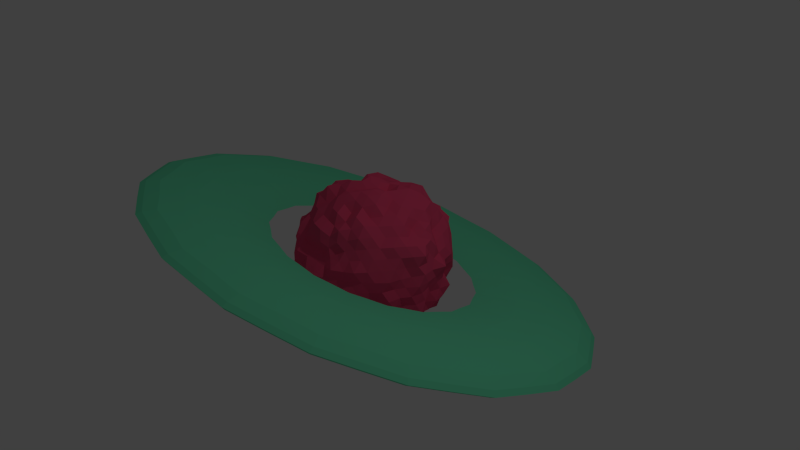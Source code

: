 # Source: planet.blend  (saved by Blender 2.75.0; exported with 4.5.12 LTS)
import bpy
from mathutils import Matrix  # noqa: F401  (used for matrix-valued properties, if any)

bpy.ops.wm.read_factory_settings(use_empty=True)
scene = bpy.context.scene
scene.name = 'Scene'

# ---- collections
col_collection_1 = bpy.data.collections.new('Collection 1'); scene.collection.children.link(col_collection_1)

# ---- materials (node trees are filled in below, after node groups)
mat_material_002 = bpy.data.materials.new('Material.002')
mat_material_002.alpha_threshold = 0.0
mat_material_002.use_transparent_shadow = False
mat_material_002.diffuse_color = (0.1596, 0.8, 0.4527, 1.0)
mat_material_002.roughness = 0.5
mat_material_002.specular_intensity = 0.4915
mat_material_001 = bpy.data.materials.new('Material.001')
mat_material_001.alpha_threshold = 0.0
mat_material_001.use_transparent_shadow = False
mat_material_001.diffuse_color = (0.8, 0.07016, 0.167, 1.0)
mat_material_001.roughness = 0.5

# ---- material node trees

# ---- world
world_world = bpy.data.worlds.new('World'); scene.world = world_world
world_world.color = (0.05088, 0.05088, 0.05088)
world_world.use_sun_shadow = False
world_world.sun_shadow_jitter_overblur = 0.0
world_world.cycles.sampling_method = 'MANUAL'
world_world.cycles.sample_map_resolution = 256

# ---- cameras
cam_camera = bpy.data.cameras.new('Camera')
cam_camera.clip_end = 100.0
cam_camera.lens = 35.0
cam_camera.sensor_width = 32.0
cam_camera.sensor_height = 18.0
cam_camera.ortho_scale = 7.314
cam_camera.dof.focus_distance = 0.0
cam_camera.dof.aperture_fstop = 128.0

# ---- lights
light_lamp = bpy.data.lights.new('Lamp', 'POINT')
light_lamp.transmission_factor = 0.0
light_lamp.cutoff_distance = 30.0
light_lamp.energy = 100.0
light_lamp.shadow_buffer_clip_start = 1.001
light_lamp.shadow_soft_size = 0.1
light_lamp.shadow_maximum_resolution = 0.006
light_lamp.use_absolute_resolution = True
light_lamp.cycles.use_multiple_importance_sampling = False

# ---- meshes
me_torus = bpy.data.meshes.new('Torus')
me_torus.from_pydata([(1.153, 1.159e-09, 0.0), (1.112, -1.343e-09, 0.1342), (1.032, 1.688e-09, 0.1356), (0.75, -1.776e-15, 1.626e-17), (1.032, 1.688e-09, -0.1356), (1.112, -1.343e-09, -0.1342), (1.091, 0.3744, 0.0), (1.051, 0.3609, 0.1342), (0.9761, 0.3351, 0.1356), (0.7094, 0.2435, 1.626e-17), (0.9761, 0.3351, -0.1356), (1.051, 0.3609, -0.1342), (0.91, 0.7083, 0.0), (0.8772, 0.6827, 0.1342), (0.8144, 0.6338, 0.1356), (0.5919, 0.4607, 1.626e-17), (0.8144, 0.6338, -0.1356), (0.8772, 0.6827, -0.1342), (0.6307, 0.9654, 0.0), (0.608, 0.9306, 0.1342), (0.5644, 0.8639, 0.1356), (0.4102, 0.6279, 1.626e-17), (0.5644, 0.8639, -0.1356), (0.608, 0.9306, -0.1342), (0.2831, 1.118, 0.0), (0.2729, 1.078, 0.1342), (0.2533, 1.0, 0.1356), (0.1841, 0.7271, 1.626e-17), (0.2533, 1.0, -0.1356), (0.2729, 1.078, -0.1342), (-0.09523, 1.149, 0.0), (-0.09179, 1.108, 0.1342), (-0.08522, 1.028, 0.1356), (-0.06193, 0.7474, 1.626e-17), (-0.08522, 1.028, -0.1356), (-0.09179, 1.108, -0.1342), (-0.4632, 1.056, 0.0), (-0.4465, 1.018, 0.1342), (-0.4145, 0.945, 0.1356), (-0.3013, 0.6868, 1.626e-17), (-0.4145, 0.945, -0.1356), (-0.4465, 1.018, -0.1342), (-0.781, 0.8484, 0.0), (-0.7529, 0.8178, 0.1342), (-0.6989, 0.7592, 0.1356), (-0.508, 0.5518, 1.626e-17), (-0.6989, 0.7592, -0.1356), (-0.7529, 0.8178, -0.1342), (-1.014, 0.5489, 0.0), (-0.9776, 0.5291, 0.1342), (-0.9076, 0.4912, 0.1356), (-0.6596, 0.357, 1.626e-17), (-0.9076, 0.4912, -0.1356), (-0.9776, 0.5291, -0.1342), (-1.137, 0.1898, 0.0), (-1.096, 0.183, 0.1342), (-1.018, 0.1699, 0.1356), (-0.7398, 0.1234, 1.626e-17), (-1.018, 0.1699, -0.1356), (-1.096, 0.183, -0.1342), (-1.137, -0.1898, 0.0), (-1.096, -0.183, 0.1342), (-1.018, -0.1699, 0.1356), (-0.7398, -0.1234, 1.626e-17), (-1.018, -0.1699, -0.1356), (-1.096, -0.183, -0.1342), (-1.014, -0.5489, 0.0), (-0.9776, -0.5291, 0.1342), (-0.9076, -0.4912, 0.1356), (-0.6596, -0.357, 1.626e-17), (-0.9076, -0.4912, -0.1356), (-0.9776, -0.5291, -0.1342), (-0.781, -0.8484, 0.0), (-0.7529, -0.8178, 0.1342), (-0.6989, -0.7592, 0.1356), (-0.508, -0.5518, 1.626e-17), (-0.6989, -0.7592, -0.1356), (-0.7529, -0.8178, -0.1342), (-0.4632, -1.056, 0.0), (-0.4465, -1.018, 0.1342), (-0.4145, -0.945, 0.1356), (-0.3013, -0.6868, 1.626e-17), (-0.4145, -0.945, -0.1356), (-0.4465, -1.018, -0.1342), (-0.09523, -1.149, 0.0), (-0.09179, -1.108, 0.1342), (-0.08522, -1.028, 0.1356), (-0.06193, -0.7474, 1.626e-17), (-0.08522, -1.028, -0.1356), (-0.09179, -1.108, -0.1342), (0.2831, -1.118, 0.0), (0.2729, -1.078, 0.1342), (0.2533, -1.0, 0.1356), (0.1841, -0.7271, 1.626e-17), (0.2533, -1.0, -0.1356), (0.2729, -1.078, -0.1342), (0.6307, -0.9654, 0.0), (0.608, -0.9306, 0.1342), (0.5644, -0.8639, 0.1356), (0.4102, -0.6279, 1.626e-17), (0.5644, -0.8639, -0.1356), (0.608, -0.9306, -0.1342), (0.91, -0.7083, 0.0), (0.8772, -0.6827, 0.1342), (0.8144, -0.6338, 0.1356), (0.5919, -0.4607, 1.626e-17), (0.8144, -0.6338, -0.1356), (0.8772, -0.6827, -0.1342), (1.091, -0.3744, 0.0), (1.051, -0.3609, 0.1342), (0.9761, -0.3351, 0.1356), (0.7094, -0.2435, 1.626e-17), (0.9761, -0.3351, -0.1356), (1.051, -0.3609, -0.1342), (0.9643, -0.5218, -0.1342), (-0.5838, -0.4544, 1.626e-17), (-0.7836, 0.4241, -0.0678), (-1.018, 2.533e-07, 0.1356), (0.278, 1.098, 0.06711), (0.6894, -0.7489, 0.1356), (-0.4549, 1.037, -0.06711), (-0.7669, -0.8331, 0.06711), (0.6506, 0.3521, 1.626e-17), (0.2631, 1.039, -0.1349), (-0.5567, -0.8521, -0.1356), (-0.7259, -0.7885, -0.1349), (0.06109, 0.7372, 1.626e-17), (-0.5997, 0.9179, 0.1342), (-0.4305, 0.9815, -0.1349), (-0.2499, -0.9867, 0.1356), (-1.037, -0.356, -0.1342), (-0.6034, 0.6555, 0.0678), (-0.7836, -0.4241, 0.0678), (0.9643, -0.5218, 0.1342), (0.5862, -0.8973, 0.1349), (-0.1816, 0.7171, 1.626e-17), (0.8427, 0.2893, 0.0678), (-0.09351, 1.129, -0.06711), (0.4089, 0.9322, 0.1356), (0.08406, -1.014, -0.1356), (-1.076, -0.3693, 0.0), (-0.8788, -0.1467, -0.0678), (-0.2692, 1.063, 0.1342), (0.8936, 0.6955, 0.06711), (1.081, 0.1805, -0.1342), (-0.4305, -0.9815, 0.1349), (-0.8033, 0.6252, -0.1356), (-0.4549, 1.037, 0.06711), (-0.2692, -1.063, 0.1342), (0.6894, 0.7489, -0.1356), (-1.037, 0.356, -0.1342), (-1.057, -0.1764, -0.1349), (1.081, 0.1805, 0.1342), (0.501, -0.5443, 1.626e-17), (1.072, 1.725e-10, -0.1349), (-0.07358, -0.8879, -0.0678), (0.8936, -0.6955, -0.06711), (0.5862, 0.8973, 0.1349), (1.132, -9.213e-11, -0.06711), (-1.037, 0.356, 0.1342), (0.09393, 1.134, 0.0), (0.2631, -1.039, 0.1349), (-0.2692, -1.063, -0.1342), (-0.07358, 0.8879, 0.0678), (0.8427, -0.2893, 0.0678), (-0.6221, -0.9523, 0.0), (-0.8033, -0.6252, 0.1356), (0.7704, 0.8369, 0.0), (-0.9426, 0.5101, -0.1349), (0.8458, -0.6583, -0.1349), (0.2187, 0.8637, -0.0678), (1.081, -0.1805, -0.1342), (-0.7398, 1.714e-07, 1.626e-17), (-0.9959, 0.539, -0.06711), (1.132, -9.213e-11, 0.06711), (0.4089, -0.9322, -0.1356), (-0.8976, 0.6987, 0.0), (0.8936, -0.6955, 0.06711), (1.081, -0.1805, 0.1342), (0.8952, 0.4845, 0.1356), (-0.6034, -0.6555, -0.0678), (-0.9959, 0.539, 0.06711), (-0.5567, 0.8521, 0.1356), (-0.08851, 1.068, 0.1349), (0.4404, 1.004, 0.1342), (-0.07358, -0.8879, 0.0678), (-0.4046, -0.6193, 1.626e-17), (-0.6034, 0.6555, -0.0678), (0.06109, -0.7372, 1.626e-17), (-0.4305, -0.9815, -0.1349), (-0.9426, -0.5101, 0.1349), (-0.8788, 0.1467, 0.0678), (-0.4549, -1.037, -0.06711), (-0.9627, -0.3305, -0.1356), (-0.8652, 0.6734, 0.1342), (-0.2792, 1.103, 0.0), (-0.4305, 0.9815, 0.1349), (0.4404, -1.004, -0.1342), (-1.117, -0.1864, 0.06711), (0.4873, -0.7459, 0.0678), (0.278, -1.098, -0.06711), (-1.117, -0.1864, -0.06711), (0.4404, 1.004, -0.1342), (0.278, -1.098, 0.06711), (-0.2499, 0.9867, -0.1356), (1.004, 0.1675, -0.1356), (0.8952, -0.4845, 0.1356), (-1.137, 2.682e-07, 0.0), (0.7031, 0.5473, -0.0678), (0.6894, -0.7489, -0.1356), (-0.8652, -0.6734, -0.1342), (0.5862, 0.8973, -0.1349), (-1.037, -0.356, 0.1342), (-0.8652, 0.6734, -0.1342), (-0.07358, 0.8879, -0.0678), (0.6194, 0.948, -0.06711), (1.122, 0.1872, 0.0), (0.6194, 0.948, 0.06711), (1.014, 0.348, 0.1349), (0.2631, -1.039, -0.1349), (0.8458, -0.6583, 0.1349), (0.2972, -0.6775, 1.626e-17), (0.891, 8.441e-10, -0.0678), (-0.6034, -0.6555, 0.0678), (0.08406, -1.014, 0.1356), (-0.8652, -0.6734, 0.1342), (-0.9627, 0.3305, 0.1356), (0.2187, 0.8637, 0.0678), (0.501, 0.5443, 1.626e-17), (1.071, -0.3677, -0.06711), (0.9643, 0.5218, -0.1342), (-0.9426, 0.5101, 0.1349), (0.4873, -0.7459, -0.0678), (-1.018, 2.533e-07, -0.1356), (-0.7669, 0.8331, -0.06711), (0.7704, -0.8369, 0.0), (-0.08851, -1.068, 0.1349), (-0.7669, 0.8331, 0.06711), (-0.4549, -1.037, 0.06711), (-0.09351, 1.129, 0.06711), (1.122, -0.1872, 0.0), (-0.2499, -0.9867, -0.1356), (-0.8788, 0.1467, -0.0678), (1.014, 0.348, -0.1349), (0.4089, 0.9322, -0.1356), (0.7297, 0.1218, 1.626e-17), (1.004, -0.1675, -0.1356), (-0.2792, -1.103, 0.0), (-0.9426, -0.5101, -0.1349), (-1.057, -0.1764, 0.1349), (-0.4046, 0.6193, 1.626e-17), (0.6506, -0.3521, 1.626e-17), (-0.9959, -0.539, -0.06711), (-0.7259, 0.7885, -0.1349), (0.09054, 1.093, -0.1342), (0.4569, -1.042, 0.0), (-0.9959, -0.539, 0.06711), (-0.2692, 1.063, -0.1342), (1.071, 0.3677, -0.06711), (0.4873, 0.7459, -0.0678), (0.7031, 0.5473, 0.0678), (-0.3579, -0.8159, -0.0678), (-0.3579, 0.8159, 0.0678), (0.9643, 0.5218, 0.1342), (0.7426, -0.8067, -0.1342), (0.4569, 1.042, 0.0), (0.2187, -0.8637, -0.0678), (-1.117, 0.1864, -0.06711), (-0.8033, 0.6252, 0.1356), (-0.08851, 1.068, -0.1349), (-0.9627, -0.3305, 0.1356), (-1.096, 2.682e-07, 0.1342), (0.8427, -0.2893, -0.0678), (0.6894, 0.7489, 0.1356), (1.071, 0.3677, 0.06711), (0.7031, -0.5473, 0.0678), (-0.5567, -0.8521, 0.1356), (-0.6997, 0.2402, 1.626e-17), (-0.09351, -1.129, -0.06711), (0.08406, 1.014, 0.1356), (0.891, 8.441e-10, 0.0678), (0.4089, -0.9322, 0.1356), (1.071, -0.3677, 0.06711), (0.09054, -1.093, 0.1342), (0.7426, -0.8067, 0.1342), (-1.117, 0.1864, 0.06711), (-0.5567, 0.8521, -0.1356), (0.2631, 1.039, 0.1349), (-0.8033, -0.6252, -0.1356), (-0.7836, 0.4241, 0.0678), (0.7297, -0.1218, 1.626e-17), (0.5862, -0.8973, -0.1349), (-0.7259, 0.7885, 0.1349), (0.6194, -0.948, -0.06711), (-0.7259, -0.7885, 0.1349), (0.8952, 0.4845, -0.1356), (-0.7836, -0.4241, -0.0678), (-1.057, 0.1764, -0.1349), (-0.1816, -0.7171, 1.626e-17), (-0.09351, -1.129, 0.06711), (0.6194, -0.948, 0.06711), (-0.5997, -0.9179, -0.1342), (-0.8976, -0.6987, 0.0), (-0.6221, 0.9523, 0.0), (0.8427, 0.2893, -0.0678), (0.2972, 0.6775, 1.626e-17), (1.0, 0.5414, 0.0), (0.09054, -1.093, -0.1342), (0.8458, 0.6583, 0.1349), (-1.096, 2.682e-07, -0.1342), (-0.8788, -0.1467, 0.0678), (-0.2499, 0.9867, 0.1356), (0.8952, -0.4845, -0.1356), (0.08406, 1.014, -0.1356), (-0.3579, -0.8159, 0.0678), (-0.3579, 0.8159, -0.0678), (0.7426, 0.8067, -0.1342), (-0.5838, 0.4544, 1.626e-17), (0.4873, 0.7459, 0.0678), (1.014, -0.348, -0.1349), (-0.9627, 0.3305, -0.1356), (1.0, -0.5414, 0.0), (-0.08851, -1.068, -0.1349), (-0.6997, -0.2402, 1.626e-17), (0.09054, 1.093, 0.1342), (1.004, 0.1675, 0.1356), (1.014, -0.348, 0.1349), (0.09393, -1.134, 0.0), (-0.5997, -0.9179, 0.1342), (0.2187, -0.8637, 0.0678), (0.278, 1.098, -0.06711), (0.7426, 0.8067, 0.1342), (0.7031, -0.5473, -0.0678), (-1.076, 0.3693, 0.0), (-0.5997, 0.9179, -0.1342), (0.8458, 0.6583, -0.1349), (0.4404, -1.004, 0.1342), (-0.7669, -0.8331, -0.06711), (1.072, 1.725e-10, 0.1349), (-1.057, 0.1764, 0.1349), (0.8936, 0.6955, -0.06711), (1.004, -0.1675, 0.1356), (1.102, -0.1838, -0.06711), (1.043, -0.174, -0.1349), (0.8668, -0.1447, -0.0678), (0.8668, -0.1447, 0.0678), (1.043, -0.174, 0.1349), (1.102, -0.1838, 0.06711), (0.9823, -0.5316, -0.06711), (0.9297, -0.5031, -0.1349), (0.7729, -0.4183, -0.0678), (0.7729, -0.4183, 0.0678), (0.9297, -0.5031, 0.1349), (0.9823, -0.5316, 0.06711), (0.7565, -0.8218, -0.06711), (0.716, -0.7778, -0.1349), (0.5952, -0.6466, -0.0678), (0.5952, -0.6466, 0.0678), (0.716, -0.7778, 0.1349), (0.7565, -0.8218, 0.06711), (0.4487, -1.023, -0.06711), (0.4247, -0.9681, -0.1349), (0.353, -0.8048, -0.0678), (0.353, -0.8048, 0.0678), (0.4247, -0.9681, 0.1349), (0.4487, -1.023, 0.06711), (0.09224, -1.113, -0.06711), (0.0873, -1.054, -0.1349), (0.07257, -0.8758, -0.0678), (0.07257, -0.8758, 0.0678), (0.0873, -1.054, 0.1349), (0.09224, -1.113, 0.06711), (-0.2742, -1.083, -0.06711), (-0.2595, -1.025, -0.1349), (-0.2157, -0.8519, -0.0678), (-0.2157, -0.8519, 0.0678), (-0.2595, -1.025, 0.1349), (-0.2742, -1.083, 0.06711), (-0.6109, -0.9351, -0.06711), (-0.5782, -0.885, -0.1349), (-0.4807, -0.7357, -0.0678), (-0.4807, -0.7357, 0.0678), (-0.5782, -0.885, 0.1349), (-0.6109, -0.9351, 0.06711), (-0.8814, -0.686, -0.06711), (-0.8342, -0.6493, -0.1349), (-0.6935, -0.5398, -0.0678), (-0.6935, -0.5398, 0.0678), (-0.8342, -0.6493, 0.1349), (-0.8814, -0.686, 0.06711), (-1.056, -0.3627, -0.06711), (-0.9999, -0.3433, -0.1349), (-0.8312, -0.2854, -0.0678), (-0.8312, -0.2854, 0.0678), (-0.9999, -0.3433, 0.1349), (-1.056, -0.3627, 0.06711), (-1.117, 2.682e-07, -0.06711), (-1.057, 2.608e-07, -0.1349), (-0.8788, 2.123e-07, -0.0678), (-0.8788, 2.123e-07, 0.0678), (-1.057, 2.608e-07, 0.1349), (-1.117, 2.682e-07, 0.06711), (-1.056, 0.3627, -0.06711), (-0.9999, 0.3433, -0.1349), (-0.8312, 0.2854, -0.0678), (-0.8312, 0.2854, 0.0678), (-0.9999, 0.3433, 0.1349), (-1.056, 0.3627, 0.06711), (-0.8814, 0.686, -0.06711), (-0.8342, 0.6493, -0.1349), (-0.6935, 0.5398, -0.0678), (-0.6935, 0.5398, 0.0678), (-0.8342, 0.6493, 0.1349), (-0.8814, 0.686, 0.06711), (-0.6109, 0.9351, -0.06711), (-0.5782, 0.885, -0.1349), (-0.4807, 0.7357, -0.0678), (-0.4807, 0.7357, 0.0678), (-0.5782, 0.885, 0.1349), (-0.6109, 0.9351, 0.06711), (-0.2742, 1.083, -0.06711), (-0.2595, 1.025, -0.1349), (-0.2157, 0.8519, -0.0678), (-0.2157, 0.8519, 0.0678), (-0.2595, 1.025, 0.1349), (-0.2742, 1.083, 0.06711), (0.09224, 1.113, -0.06711), (0.0873, 1.054, -0.1349), (0.07257, 0.8758, -0.0678), (0.07257, 0.8758, 0.0678), (0.0873, 1.054, 0.1349), (0.09224, 1.113, 0.06711), (0.4487, 1.023, -0.06711), (0.4247, 0.9681, -0.1349), (0.353, 0.8048, -0.0678), (0.353, 0.8048, 0.0678), (0.4247, 0.9681, 0.1349), (0.4487, 1.023, 0.06711), (0.7565, 0.8218, -0.06711), (0.716, 0.7778, -0.1349), (0.5952, 0.6466, -0.0678), (0.5952, 0.6466, 0.0678), (0.716, 0.7778, 0.1349), (0.7565, 0.8218, 0.06711), (0.9823, 0.5316, -0.06711), (0.9297, 0.5031, -0.1349), (0.7729, 0.4183, -0.0678), (0.7729, 0.4183, 0.0678), (0.9297, 0.5031, 0.1349), (0.9823, 0.5316, 0.06711), (1.102, 0.1838, -0.06711), (1.043, 0.174, -0.1349), (0.8668, 0.1447, -0.0678), (0.8668, 0.1447, 0.0678), (1.043, 0.174, 0.1349), (1.102, 0.1838, 0.06711)], [], [(455, 274, 7, 152), (454, 218, 8, 325), (453, 136, 9, 245), (452, 304, 10, 205), (451, 243, 11, 144), (450, 144, 11, 258), (449, 143, 13, 263), (448, 308, 14, 179), (447, 260, 15, 122), (446, 208, 16, 295), (445, 335, 17, 230), (444, 340, 12, 306), (443, 217, 19, 331), (442, 157, 20, 273), (441, 318, 21, 228), (440, 259, 22, 149), (439, 211, 23, 316), (438, 215, 18, 167), (437, 118, 25, 184), (436, 287, 26, 138), (435, 227, 27, 305), (434, 170, 28, 244), (433, 123, 29, 202), (432, 330, 24, 265), (431, 239, 31, 324), (430, 183, 32, 279), (429, 163, 33, 126), (428, 214, 34, 313), (427, 269, 35, 254), (426, 137, 30, 160), (425, 147, 37, 142), (424, 196, 38, 311), (423, 262, 39, 135), (422, 315, 40, 204), (421, 128, 41, 257), (420, 120, 36, 195), (419, 237, 43, 127), (418, 292, 44, 182), (417, 131, 45, 250), (416, 187, 46, 286), (415, 253, 47, 334), (414, 234, 42, 303), (413, 181, 49, 194), (412, 231, 50, 268), (411, 289, 51, 317), (410, 116, 52, 146), (409, 168, 53, 213), (408, 173, 48, 176), (407, 285, 55, 159), (406, 339, 56, 226), (405, 191, 57, 277), (404, 242, 58, 320), (403, 297, 59, 150), (402, 267, 54, 333), (401, 198, 61, 271), (400, 249, 62, 117), (399, 310, 63, 172), (398, 141, 64, 233), (397, 151, 65, 309), (396, 201, 60, 207), (395, 256, 67, 212), (394, 190, 68, 270), (393, 132, 69, 323), (392, 296, 70, 193), (391, 248, 71, 130), (390, 252, 66, 140), (389, 121, 73, 225), (388, 294, 74, 166), (387, 223, 75, 115), (386, 180, 76, 288), (385, 125, 77, 210), (384, 337, 72, 302), (383, 238, 79, 328), (382, 145, 80, 276), (381, 314, 81, 186), (380, 261, 82, 124), (379, 189, 83, 301), (378, 192, 78, 165), (377, 299, 85, 148), (376, 236, 86, 129), (375, 185, 87, 298), (374, 155, 88, 241), (373, 322, 89, 162), (372, 278, 84, 247), (371, 203, 91, 283), (370, 161, 92, 224), (369, 329, 93, 188), (368, 266, 94, 139), (367, 219, 95, 307), (366, 200, 90, 327), (365, 300, 97, 336), (364, 134, 98, 281), (363, 199, 99, 221), (362, 232, 100, 175), (361, 291, 101, 197), (360, 293, 96, 255), (359, 177, 103, 284), (358, 220, 104, 119), (357, 275, 105, 153), (356, 332, 106, 209), (355, 169, 107, 264), (354, 156, 102, 235), (353, 282, 109, 133), (352, 326, 110, 206), (351, 164, 111, 251), (350, 272, 112, 312), (349, 319, 113, 114), (348, 229, 108, 321), (347, 174, 1, 178), (346, 338, 2, 341), (345, 280, 3, 290), (344, 222, 4, 246), (343, 154, 5, 171), (342, 158, 0, 240), (229, 342, 240, 108), (113, 171, 342, 229), (171, 5, 158, 342), (319, 343, 171, 113), (112, 246, 343, 319), (246, 4, 154, 343), (272, 344, 246, 112), (111, 290, 344, 272), (290, 3, 222, 344), (164, 345, 290, 111), (110, 341, 345, 164), (341, 2, 280, 345), (326, 346, 341, 110), (109, 178, 346, 326), (178, 1, 338, 346), (282, 347, 178, 109), (108, 240, 347, 282), (240, 0, 174, 347), (156, 348, 321, 102), (107, 114, 348, 156), (114, 113, 229, 348), (169, 349, 114, 107), (106, 312, 349, 169), (312, 112, 319, 349), (332, 350, 312, 106), (105, 251, 350, 332), (251, 111, 272, 350), (275, 351, 251, 105), (104, 206, 351, 275), (206, 110, 164, 351), (220, 352, 206, 104), (103, 133, 352, 220), (133, 109, 326, 352), (177, 353, 133, 103), (102, 321, 353, 177), (321, 108, 282, 353), (293, 354, 235, 96), (101, 264, 354, 293), (264, 107, 156, 354), (291, 355, 264, 101), (100, 209, 355, 291), (209, 106, 169, 355), (232, 356, 209, 100), (99, 153, 356, 232), (153, 105, 332, 356), (199, 357, 153, 99), (98, 119, 357, 199), (119, 104, 275, 357), (134, 358, 119, 98), (97, 284, 358, 134), (284, 103, 220, 358), (300, 359, 284, 97), (96, 235, 359, 300), (235, 102, 177, 359), (200, 360, 255, 90), (95, 197, 360, 200), (197, 101, 293, 360), (219, 361, 197, 95), (94, 175, 361, 219), (175, 100, 291, 361), (266, 362, 175, 94), (93, 221, 362, 266), (221, 99, 232, 362), (329, 363, 221, 93), (92, 281, 363, 329), (281, 98, 199, 363), (161, 364, 281, 92), (91, 336, 364, 161), (336, 97, 134, 364), (203, 365, 336, 91), (90, 255, 365, 203), (255, 96, 300, 365), (278, 366, 327, 84), (89, 307, 366, 278), (307, 95, 200, 366), (322, 367, 307, 89), (88, 139, 367, 322), (139, 94, 219, 367), (155, 368, 139, 88), (87, 188, 368, 155), (188, 93, 266, 368), (185, 369, 188, 87), (86, 224, 369, 185), (224, 92, 329, 369), (236, 370, 224, 86), (85, 283, 370, 236), (283, 91, 161, 370), (299, 371, 283, 85), (84, 327, 371, 299), (327, 90, 203, 371), (192, 372, 247, 78), (83, 162, 372, 192), (162, 89, 278, 372), (189, 373, 162, 83), (82, 241, 373, 189), (241, 88, 322, 373), (261, 374, 241, 82), (81, 298, 374, 261), (298, 87, 155, 374), (314, 375, 298, 81), (80, 129, 375, 314), (129, 86, 185, 375), (145, 376, 129, 80), (79, 148, 376, 145), (148, 85, 236, 376), (238, 377, 148, 79), (78, 247, 377, 238), (247, 84, 299, 377), (337, 378, 165, 72), (77, 301, 378, 337), (301, 83, 192, 378), (125, 379, 301, 77), (76, 124, 379, 125), (124, 82, 189, 379), (180, 380, 124, 76), (75, 186, 380, 180), (186, 81, 261, 380), (223, 381, 186, 75), (74, 276, 381, 223), (276, 80, 314, 381), (294, 382, 276, 74), (73, 328, 382, 294), (328, 79, 145, 382), (121, 383, 328, 73), (72, 165, 383, 121), (165, 78, 238, 383), (252, 384, 302, 66), (71, 210, 384, 252), (210, 77, 337, 384), (248, 385, 210, 71), (70, 288, 385, 248), (288, 76, 125, 385), (296, 386, 288, 70), (69, 115, 386, 296), (115, 75, 180, 386), (132, 387, 115, 69), (68, 166, 387, 132), (166, 74, 223, 387), (190, 388, 166, 68), (67, 225, 388, 190), (225, 73, 294, 388), (256, 389, 225, 67), (66, 302, 389, 256), (302, 72, 121, 389), (201, 390, 140, 60), (65, 130, 390, 201), (130, 71, 252, 390), (151, 391, 130, 65), (64, 193, 391, 151), (193, 70, 248, 391), (141, 392, 193, 64), (63, 323, 392, 141), (323, 69, 296, 392), (310, 393, 323, 63), (62, 270, 393, 310), (270, 68, 132, 393), (249, 394, 270, 62), (61, 212, 394, 249), (212, 67, 190, 394), (198, 395, 212, 61), (60, 140, 395, 198), (140, 66, 256, 395), (267, 396, 207, 54), (59, 309, 396, 267), (309, 65, 201, 396), (297, 397, 309, 59), (58, 233, 397, 297), (233, 64, 151, 397), (242, 398, 233, 58), (57, 172, 398, 242), (172, 63, 141, 398), (191, 399, 172, 57), (56, 117, 399, 191), (117, 62, 310, 399), (339, 400, 117, 56), (55, 271, 400, 339), (271, 61, 249, 400), (285, 401, 271, 55), (54, 207, 401, 285), (207, 60, 198, 401), (173, 402, 333, 48), (53, 150, 402, 173), (150, 59, 267, 402), (168, 403, 150, 53), (52, 320, 403, 168), (320, 58, 297, 403), (116, 404, 320, 52), (51, 277, 404, 116), (277, 57, 242, 404), (289, 405, 277, 51), (50, 226, 405, 289), (226, 56, 191, 405), (231, 406, 226, 50), (49, 159, 406, 231), (159, 55, 339, 406), (181, 407, 159, 49), (48, 333, 407, 181), (333, 54, 285, 407), (234, 408, 176, 42), (47, 213, 408, 234), (213, 53, 173, 408), (253, 409, 213, 47), (46, 146, 409, 253), (146, 52, 168, 409), (187, 410, 146, 46), (45, 317, 410, 187), (317, 51, 116, 410), (131, 411, 317, 45), (44, 268, 411, 131), (268, 50, 289, 411), (292, 412, 268, 44), (43, 194, 412, 292), (194, 49, 231, 412), (237, 413, 194, 43), (42, 176, 413, 237), (176, 48, 181, 413), (120, 414, 303, 36), (41, 334, 414, 120), (334, 47, 234, 414), (128, 415, 334, 41), (40, 286, 415, 128), (286, 46, 253, 415), (315, 416, 286, 40), (39, 250, 416, 315), (250, 45, 187, 416), (262, 417, 250, 39), (38, 182, 417, 262), (182, 44, 131, 417), (196, 418, 182, 38), (37, 127, 418, 196), (127, 43, 292, 418), (147, 419, 127, 37), (36, 303, 419, 147), (303, 42, 237, 419), (137, 420, 195, 30), (35, 257, 420, 137), (257, 41, 120, 420), (269, 421, 257, 35), (34, 204, 421, 269), (204, 40, 128, 421), (214, 422, 204, 34), (33, 135, 422, 214), (135, 39, 315, 422), (163, 423, 135, 33), (32, 311, 423, 163), (311, 38, 262, 423), (183, 424, 311, 32), (31, 142, 424, 183), (142, 37, 196, 424), (239, 425, 142, 31), (30, 195, 425, 239), (195, 36, 147, 425), (330, 426, 160, 24), (29, 254, 426, 330), (254, 35, 137, 426), (123, 427, 254, 29), (28, 313, 427, 123), (313, 34, 269, 427), (170, 428, 313, 28), (27, 126, 428, 170), (126, 33, 214, 428), (227, 429, 126, 27), (26, 279, 429, 227), (279, 32, 163, 429), (287, 430, 279, 26), (25, 324, 430, 287), (324, 31, 183, 430), (118, 431, 324, 25), (24, 160, 431, 118), (160, 30, 239, 431), (215, 432, 265, 18), (23, 202, 432, 215), (202, 29, 330, 432), (211, 433, 202, 23), (22, 244, 433, 211), (244, 28, 123, 433), (259, 434, 244, 22), (21, 305, 434, 259), (305, 27, 170, 434), (318, 435, 305, 21), (20, 138, 435, 318), (138, 26, 227, 435), (157, 436, 138, 20), (19, 184, 436, 157), (184, 25, 287, 436), (217, 437, 184, 19), (18, 265, 437, 217), (265, 24, 118, 437), (340, 438, 167, 12), (17, 316, 438, 340), (316, 23, 215, 438), (335, 439, 316, 17), (16, 149, 439, 335), (149, 22, 211, 439), (208, 440, 149, 16), (15, 228, 440, 208), (228, 21, 259, 440), (260, 441, 228, 15), (14, 273, 441, 260), (273, 20, 318, 441), (308, 442, 273, 14), (13, 331, 442, 308), (331, 19, 157, 442), (143, 443, 331, 13), (12, 167, 443, 143), (167, 18, 217, 443), (258, 444, 306, 6), (11, 230, 444, 258), (230, 17, 340, 444), (243, 445, 230, 11), (10, 295, 445, 243), (295, 16, 335, 445), (304, 446, 295, 10), (9, 122, 446, 304), (122, 15, 208, 446), (136, 447, 122, 9), (8, 179, 447, 136), (179, 14, 260, 447), (218, 448, 179, 8), (7, 263, 448, 218), (263, 13, 308, 448), (274, 449, 263, 7), (6, 306, 449, 274), (306, 12, 143, 449), (216, 450, 258, 6), (0, 158, 450, 216), (158, 5, 144, 450), (154, 451, 144, 5), (4, 205, 451, 154), (205, 10, 243, 451), (222, 452, 205, 4), (3, 245, 452, 222), (245, 9, 304, 452), (280, 453, 245, 3), (2, 325, 453, 280), (325, 8, 136, 453), (338, 454, 325, 2), (1, 152, 454, 338), (152, 7, 218, 454), (174, 455, 152, 1), (0, 216, 455, 174), (216, 6, 274, 455)])
me_torus.materials.append(mat_material_002)
me_torus.use_remesh_preserve_volume = False
me_torus.use_remesh_preserve_attributes = False
me_torus.use_mirror_vertex_groups = False
me_torus.update()
me_icosphere_001 = bpy.data.meshes.new('Icosphere.001')
me_icosphere_001.from_pydata([(0.0, 0.0, -1.0), (0.7144, -0.5191, -0.4416), (-0.2685, -0.8264, -0.4345), (-0.8921, 0.0, -0.446), (-0.2737, 0.8423, -0.4428), (0.7022, 0.5102, -0.434), (0.2596, -0.7989, 0.42), (-0.7525, -0.5467, 0.4651), (-0.7586, 0.5512, 0.4689), (0.2974, 0.9154, 0.4813), (0.9469, 0.0, 0.4734), (0.0, 0.0, 1.0), (-0.26, -0.8001, -0.555), (-0.2525, -0.7772, -0.7134), (-0.202, -0.6216, -0.7653), (-0.1672, -0.5145, -0.8753), (-0.1206, -0.3712, -0.9225), (-0.07913, -0.2435, -0.9868), (-0.03799, -0.1169, -1.023), (0.09328, -0.06777, -0.9608), (0.2082, -0.1513, -0.9917), (0.2977, -0.2163, -0.87), (0.4296, -0.3121, -0.8592), (0.5233, -0.3802, -0.7573), (0.6365, -0.4625, -0.6867), (0.6428, -0.467, -0.524), (0.623, -0.5893, -0.4654), (0.5246, -0.6723, -0.4954), (0.4356, -0.8093, -0.5589), (0.2631, -0.8097, -0.5262), (0.1145, -0.8462, -0.5193), (-0.03066, -0.8961, -0.5209), (-0.1581, -0.8456, -0.4669), (0.7872, 0.4289, -0.4865), (0.827, 0.3004, -0.5111), (0.8463, 0.1537, -0.5231), (0.8397, -1.752e-08, -0.519), (0.924, -0.1677, -0.5711), (0.7881, -0.2863, -0.4871), (0.7836, -0.4269, -0.4843), (0.09627, 0.06995, -0.9909), (0.2144, 0.1557, -1.021), (0.3182, 0.2312, -0.9296), (0.4414, 0.3207, -0.8827), (0.5372, 0.3903, -0.7775), (0.6264, 0.4551, -0.6758), (0.6586, 0.4785, -0.537), (-0.8576, 0.0, -0.5659), (-0.7134, 0.0, -0.6224), (-0.6628, 0.0, -0.7761), (-0.5286, 0.0, -0.8554), (-0.3919, 0.0, -0.9263), (-0.2451, 0.0, -0.945), (-0.1196, 0.0, -0.9954), (-0.3614, -0.761, -0.4572), (-0.4661, -0.6902, -0.4838), (-0.5799, -0.6067, -0.5104), (-0.686, -0.4984, -0.524), (-0.7855, -0.3781, -0.5301), (-0.8425, -0.2422, -0.5092), (-0.9055, -0.1179, -0.4956), (-0.2652, 0.8162, -0.5663), (-0.2265, 0.6971, -0.6396), (-0.1996, 0.6142, -0.7561), (-0.1632, 0.5023, -0.8546), (-0.1307, 0.4023, -0.9995), (-0.08129, 0.2502, -1.013), (-0.03555, 0.1094, -0.9586), (-0.842, 0.1095, -0.4608), (-0.8187, 0.2353, -0.4948), (-0.7559, 0.3639, -0.5102), (-0.7034, 0.511, -0.5374), (-0.6127, 0.641, -0.5392), (-0.4788, 0.7089, -0.4969), (-0.3819, 0.8038, -0.483), (-0.1619, 0.8662, -0.4782), (-0.02943, 0.8576, -0.4985), (0.1131, 0.8357, -0.5128), (0.258, 0.7941, -0.5161), (0.4038, 0.7501, -0.518), (0.5552, 0.7116, -0.5243), (0.6388, 0.6043, -0.4772), (1.027, -0.07746, 0.3943), (0.9833, -0.1518, 0.2581), (0.9249, -0.2196, 0.1246), (0.9006, -0.2926, -8.759e-09), (0.8802, -0.3672, -0.125), (0.8511, -0.4379, -0.2484), (0.7788, -0.4809, -0.3507), (0.7926, 0.4894, -0.3569), (0.9113, 0.4688, -0.2658), (0.8804, 0.3673, -0.125), (0.9548, 0.3102, 8.759e-09), (1.049, 0.2491, 0.1411), (0.9427, 0.1455, 0.2475), (0.9321, 0.07016, 0.3581), (0.2125, -0.8716, 0.3438), (0.1491, -0.9173, 0.2412), (0.08545, -1.053, 0.1383), (-8.759e-09, -1.0, -8.759e-09), (-0.0789, -0.9712, -0.1277), (-0.1499, -0.9224, -0.2425), (-0.2283, -0.9369, -0.3693), (0.678, -0.575, -0.3407), (0.6823, -0.6769, -0.2494), (0.631, -0.735, -0.1269), (0.5849, -0.8051, 8.759e-09), (0.5066, -0.8313, 0.1276), (0.4341, -0.8603, 0.25), (0.3507, -0.8549, 0.354), (-0.835, -0.5155, 0.3758), (-0.8459, -0.4353, 0.2469), (-0.9082, -0.3789, 0.1289), (-0.9321, -0.3029, -8.759e-09), (-0.9535, -0.2264, -0.1284), (-1.021, -0.1576, -0.2679), (-0.9583, -0.07218, -0.3681), (-0.3558, -0.8674, -0.3591), (-0.4642, -0.9199, -0.2672), (-0.5437, -0.8921, -0.1368), (-0.5944, -0.8181, 8.759e-09), (-0.6275, -0.731, 0.1262), (-0.7025, -0.6969, 0.2567), (-0.7246, -0.6146, 0.364), (-0.7561, 0.6414, 0.3797), (-0.7043, 0.6987, 0.2574), (-0.6201, 0.7224, 0.1248), (-0.5709, 0.7857, -8.759e-09), (-0.5354, 0.8787, -0.1348), (-0.4371, 0.8664, -0.2518), (-0.3571, 0.8704, -0.3604), (-0.9323, 0.07017, -0.3581), (-0.9207, 0.142, -0.2418), (-0.9863, 0.2342, -0.1328), (-0.9477, 0.3079, 8.759e-09), (-0.9111, 0.3801, 0.1293), (-0.8592, 0.4421, 0.2507), (-0.8218, 0.5074, 0.3699), (0.3658, 0.8916, 0.3691), (0.4368, 0.8658, 0.2516), (0.5227, 0.8578, 0.1316), (0.5805, 0.799, -8.759e-09), (0.658, 0.7666, -0.1323), (0.6905, 0.6851, -0.2524), (0.6681, 0.5665, -0.3357), (-0.2291, 0.9405, -0.3707), (-0.1643, 1.012, -0.2659), (-0.08388, 1.033, -0.1357), (8.759e-09, 1.0, 8.759e-09), (0.08418, 1.037, 0.1362), (0.1662, 1.023, 0.2689), (0.241, 0.9895, 0.3899), (0.9232, -0.1203, 0.5053), (0.8751, -0.2516, 0.529), (0.793, -0.3818, 0.5352), (0.6931, -0.5035, 0.5295), (0.5893, -0.6166, 0.5187), (0.4752, -0.7036, 0.4932), (0.3674, -0.7735, 0.4647), (0.1581, -0.8459, 0.467), (0.02966, -0.8649, 0.5027), (-0.1141, -0.8434, 0.5176), (-0.2673, -0.8226, 0.5346), (-0.3868, -0.7183, 0.4961), (-0.5482, -0.7026, 0.5177), (-0.6292, -0.5952, 0.47), (-0.7482, -0.4078, 0.4624), (-0.7796, -0.2833, 0.4818), (-0.8591, -0.156, 0.531), (-0.857, 1.752e-08, 0.5296), (-0.8555, 0.1554, 0.5287), (-0.751, 0.273, 0.4641), (-0.7286, 0.3972, 0.4503), (-0.6725, 0.6364, 0.5025), (-0.5218, 0.6687, 0.4927), (-0.396, 0.7355, 0.508), (-0.2725, 0.8386, 0.5449), (-0.1103, 0.8157, 0.5006), (0.03005, 0.8771, 0.5098), (0.1652, 0.8841, 0.4881), (0.394, 0.8291, 0.4982), (0.4711, 0.6976, 0.489), (0.6111, 0.6393, 0.5378), (0.6832, 0.4964, 0.5219), (0.7071, 0.3403, 0.4772), (0.8198, 0.2356, 0.4955), (0.9134, 0.119, 0.5), (0.03541, -0.109, 0.9551), (0.07916, -0.2436, 0.9872), (0.1207, -0.3716, 0.9234), (0.1518, -0.4672, 0.7949), (0.1945, -0.5987, 0.737), (0.2449, -0.7538, 0.6919), (0.2599, -0.7998, 0.5549), (0.8284, 0.0, 0.5465), (0.7037, 0.0, 0.6139), (0.6497, 0.0, 0.7607), (0.5276, 0.0, 0.8537), (0.3792, 0.0, 0.8962), (0.251, 0.0, 0.9673), (0.1159, 0.0, 0.9655), (-0.09864, -0.07167, 1.015), (-0.2115, -0.1537, 1.007), (-0.3211, -0.2333, 0.9379), (-0.4596, -0.3339, 0.9192), (-0.5486, -0.3986, 0.7941), (-0.6113, -0.4441, 0.6594), (-0.644, -0.4679, 0.525), (-0.1012, 0.07351, 1.04), (-0.1908, 0.1386, 0.9093), (-0.3043, 0.2211, 0.8892), (-0.4414, 0.3207, 0.8827), (-0.5658, 0.4111, 0.819), (-0.6008, 0.4365, 0.648), (-0.6648, 0.483, 0.5421), (0.03675, 0.1131, 0.9903), (0.07509, 0.2311, 0.9369), (0.1124, 0.346, 0.8599), (0.1665, 0.5126, 0.8721), (0.2169, 0.6674, 0.8218), (0.2159, 0.6646, 0.6096), (0.2617, 0.8056, 0.5588), (0.1506, 0.1094, 0.8886), (0.3124, 0.1287, 0.9593), (0.219, 0.2575, 0.9596), (0.4535, 0.1304, 0.887), (0.3875, 0.2816, 0.9577), (0.2636, 0.3903, 0.8855), (0.6014, 0.1328, 0.817), (0.5172, 0.272, 0.8369), (0.4328, 0.4218, 0.8654), (0.3222, 0.5479, 0.8433), (0.6859, 0.1228, 0.6763), (0.6619, 0.2727, 0.7505), (0.598, 0.4345, 0.7975), (0.4437, 0.5216, 0.7179), (0.3483, 0.6505, 0.7164), (0.8136, 0.1227, 0.5956), (0.7617, 0.2579, 0.6262), (0.6622, 0.3834, 0.6206), (0.6144, 0.5517, 0.67), (0.4478, 0.6008, 0.5833), (0.3641, 0.728, 0.5892), (-0.06405, 0.1971, 0.9872), (-0.02419, 0.3163, 0.9012), (-0.1679, 0.2726, 0.9093), (0.01594, 0.464, 0.8728), (-0.1328, 0.4087, 0.8598), (-0.282, 0.3613, 0.8616), (0.06046, 0.6231, 0.8305), (-0.09175, 0.5353, 0.7779), (-0.2546, 0.5159, 0.824), (-0.4328, 0.4886, 0.866), (0.0966, 0.7009, 0.6869), (-0.05163, 0.6736, 0.7082), (-0.2163, 0.6656, 0.755), (-0.3885, 0.6314, 0.7774), (-0.4706, 0.4897, 0.6592), (0.1229, 0.7388, 0.5418), (-0.009251, 0.7584, 0.5904), (-0.1619, 0.7569, 0.6278), (-0.321, 0.7236, 0.6421), (-0.4582, 0.6473, 0.6175), (-0.5589, 0.5505, 0.5677), (-0.2029, 0.0, 0.967), (-0.3065, 0.07432, 0.8961), (-0.3281, -0.07942, 0.9582), (-0.4144, 0.1507, 0.8291), (-0.4527, -1.567e-08, 0.9053), (-0.4536, -0.1647, 0.9071), (-0.5224, 0.2279, 0.7561), (-0.5255, 0.07644, 0.7606), (-0.6011, -0.08728, 0.8699), (-0.567, -0.2471, 0.8205), (-0.6349, 0.3076, 0.6849), (-0.6356, 0.154, 0.6855), (-0.6485, -1.662e-08, 0.6995), (-0.6588, -0.1596, 0.7106), (-0.6913, -0.3346, 0.7458), (-0.6798, 0.353, 0.5542), (-0.7219, 0.2249, 0.5885), (-0.743, 0.07715, 0.6058), (-0.7914, -0.08212, 0.6454), (-0.7877, -0.2452, 0.6425), (-0.6946, -0.3606, 0.5663), (-0.06126, -0.1885, 0.9452), (-0.1713, -0.2782, 0.9276), (-0.026, -0.3385, 0.9637), (-0.2728, -0.3493, 0.8334), (-0.1399, -0.4306, 0.9055), (0.01585, -0.4608, 0.8669), (-0.3808, -0.4294, 0.7614), (-0.2459, -0.4983, 0.7958), (-0.09532, -0.5558, 0.8077), (0.05934, -0.611, 0.8144), (-0.4894, -0.5095, 0.6858), (-0.3573, -0.5803, 0.7144), (-0.2016, -0.6203, 0.7035), (-0.05092, -0.6646, 0.6988), (0.09554, -0.6929, 0.679), (-0.564, -0.5555, 0.5729), (-0.4395, -0.6207, 0.592), (-0.3102, -0.6992, 0.6204), (-0.1694, -0.7915, 0.6567), (-0.01032, -0.8297, 0.6463), (0.1329, -0.8003, 0.5872), (0.1711, -0.1243, 1.007), (0.2232, -0.2623, 0.9774), (0.3208, -0.1322, 0.9847), (0.262, -0.388, 0.8801), (0.3724, -0.2705, 0.9204), (0.4283, -0.123, 0.8378), (0.313, -0.5324, 0.8193), (0.3882, -0.3785, 0.7766), (0.4918, -0.2585, 0.7957), (0.5849, -0.1291, 0.7946), (0.3451, -0.6447, 0.7099), (0.4723, -0.555, 0.7642), (0.5451, -0.396, 0.7267), (0.6372, -0.2624, 0.7224), (0.7169, -0.1285, 0.7071), (0.3616, -0.723, 0.5851), (0.4911, -0.6586, 0.6398), (0.5875, -0.5276, 0.6405), (0.655, -0.3793, 0.6138), (0.7554, -0.2558, 0.621), (0.7855, -0.1183, 0.5749), (0.9229, 0.1996, 0.389), (0.8965, 0.2751, 0.2588), (0.8038, 0.3112, 0.3753), (0.9104, 0.3668, 0.1351), (0.8617, 0.4253, 0.2764), (0.7735, 0.464, 0.4046), (0.8459, 0.4266, -0.0001205), (0.8718, 0.5287, 0.1442), (0.7874, 0.5721, 0.284), (0.7168, 0.6239, 0.4261), (0.7776, 0.476, -0.1227), (0.828, 0.6016, 5.584e-05), (0.7634, 0.6582, 0.1426), (0.6943, 0.7122, 0.286), (0.6087, 0.7467, 0.4192), (0.7469, 0.5427, -0.2426), (0.7728, 0.6606, -0.1364), (0.7167, 0.7224, 4.045e-05), (0.6203, 0.7407, 0.133), (0.5453, 0.7769, 0.262), (0.5067, 0.87, 0.4146), (0.1, 0.9878, 0.4089), (0.01576, 0.9685, 0.2674), (-0.05249, 0.944, 0.4115), (-0.06538, 0.9491, 0.131), (-0.1408, 0.9687, 0.2815), (-0.2055, 0.8929, 0.4109), (-0.14, 0.9082, -0.0001859), (-0.2311, 0.9828, 0.1428), (-0.2937, 0.9038, 0.2773), (-0.3769, 0.8863, 0.4318), (-0.2384, 0.9949, -0.1372), (-0.3245, 0.9987, 0.0001186), (-0.3948, 0.9406, 0.1443), (-0.4398, 0.8365, 0.2718), (-0.5045, 0.7822, 0.4051), (-0.3199, 0.9846, -0.2715), (-0.4027, 0.971, -0.1409), (-0.4772, 0.9276, 9.85e-05), (-0.5106, 0.8153, 0.1324), (-0.5563, 0.7397, 0.2555), (-0.6331, 0.7082, 0.3913), (-0.8272, 0.365, 0.3725), (-0.9395, 0.3222, 0.2741), (-0.8998, 0.2381, 0.4051), (-0.9652, 0.2416, 0.137), (-0.9615, 0.1649, 0.2805), (-0.9184, 0.08101, 0.4135), (-0.9896, 0.1608, 6.108e-06), (-0.9698, 0.08093, 0.1377), (-0.9367, -8.034e-08, 0.2733), (-0.9416, -0.08302, 0.4238), (-0.9608, 0.07606, -0.1295), (-1.0, -3.608e-07, 6.411e-07), (-0.9613, -0.08023, 0.1364), (-0.9357, -0.1605, 0.2731), (-0.9111, -0.241, 0.4101), (-0.9604, -4.046e-07, -0.2522), (-1.031, -0.08154, -0.1386), (-1.017, -0.1651, 7.03e-05), (-0.8856, -0.2219, 0.1257), (-0.8907, -0.3056, 0.2599), (-0.8751, -0.3858, 0.3939), (-0.6154, -0.6882, 0.3803), (-0.5698, -0.7579, 0.2617), (-0.5128, -0.7952, 0.4118), (-0.5369, -0.8576, 0.1393), (-0.463, -0.8809, 0.2862), (-0.3498, -0.8222, 0.4008), (-0.4452, -0.8652, -6.23e-05), (-0.3778, -0.9001, 0.1381), (-0.3146, -0.9683, 0.297), (-0.1928, -0.8381, 0.3859), (-0.3919, -0.9449, -0.1372), (-0.2954, -0.9092, -0.0001056), (-0.2298, -0.9772, 0.142), (-0.1383, -0.9514, 0.2765), (-0.04735, -0.8564, 0.3735), (-0.3028, -0.9318, -0.2572), (-0.2262, -0.944, -0.1304), (-0.1515, -0.9821, -1.475e-05), (-0.07218, -1.043, 0.1441), (0.01518, -0.9217, 0.2545), (0.0869, -0.8524, 0.3531), (0.4524, -0.7776, 0.3707), (0.5802, -0.8263, 0.2787), (0.576, -0.7069, 0.3969), (0.6321, -0.7547, 0.1355), (0.687, -0.7047, 0.283), (0.6986, -0.6081, 0.4153), (0.6833, -0.6888, -6.931e-05), (0.7469, -0.644, 0.1395), (0.7621, -0.5537, 0.2749), (0.7674, -0.4603, 0.4014), (0.7032, -0.6012, -0.1244), (0.7952, -0.5777, -4.259e-05), (0.8673, -0.5259, 0.1435), (0.8764, -0.4325, 0.281), (0.8823, -0.3419, 0.4118), (0.7668, -0.5571, -0.2489), (0.8485, -0.5195, -0.1335), (0.8381, -0.4227, -0.0001426), (0.8867, -0.3572, 0.1316), (0.8831, -0.271, 0.255), (0.9489, -0.2053, 0.3998), (0.3041, 0.9359, 0.2583), (0.3811, 0.9189, 0.1335), (0.2391, 0.9976, 0.1376), (0.4685, 0.9106, -5.498e-05), (0.3173, 0.9766, -6.393e-05), (0.1524, 0.9875, 1.955e-06), (0.5279, 0.8431, -0.137), (0.4019, 0.9575, -0.1469), (0.2331, 0.9915, -0.1441), (0.06831, 0.9898, -0.1366), (0.6122, 0.8147, -0.2812), (0.4437, 0.844, -0.2743), (0.2974, 0.9154, -0.2809), (0.1464, 1.007, -0.2925), (-0.01614, 0.9994, -0.2758), (0.6205, 0.694, -0.3835), (0.4795, 0.7433, -0.3851), (0.3552, 0.835, -0.407), (0.2027, 0.8809, -0.4054), (0.05453, 0.9788, -0.4265), (-0.09641, 0.9503, -0.3934), (-0.8059, 0.5855, 0.2614), (-0.7742, 0.6618, 0.1366), (-0.843, 0.5161, 0.1327), (-0.7273, 0.733, -7.454e-05), (-0.7807, 0.5672, 8.333e-05), (-0.9396, 0.4742, -0.0001201), (-0.6308, 0.7532, -0.1353), (-0.7361, 0.6347, -0.1375), (-0.8717, 0.5286, -0.1442), (-0.9658, 0.3894, -0.1434), (-0.553, 0.7878, -0.2657), (-0.64, 0.6567, -0.2638), (-0.7418, 0.539, -0.2676), (-0.8891, 0.4389, -0.2851), (-0.9576, 0.2941, -0.2765), (-0.4542, 0.7806, -0.3721), (-0.571, 0.7008, -0.3935), (-0.6656, 0.5795, -0.3959), (-0.7596, 0.4556, -0.3974), (-0.8662, 0.3356, -0.4043), (-0.8769, 0.1895, -0.3696), (-0.7649, -0.5557, 0.2483), (-0.831, -0.5087, 0.1308), (-0.7379, -0.6308, 0.1304), (-0.9031, -0.4557, -2.655e-05), (-0.7835, -0.5692, 7.518e-05), (-0.6964, -0.702, 2.56e-05), (-0.8895, -0.3583, -0.132), (-0.8131, -0.493, -0.1345), (-0.7742, -0.6675, -0.1446), (-0.6475, -0.773, -0.1389), (-0.8744, -0.2682, -0.2525), (-0.8704, -0.4296, -0.2791), (-0.8113, -0.5894, -0.2926), (-0.6794, -0.697, -0.2799), (-0.5358, -0.7636, -0.2575), (-0.9761, -0.2114, -0.4113), (-0.8607, -0.3335, -0.4017), (-0.8244, -0.4946, -0.431), (-0.6974, -0.6071, -0.4147), (-0.5691, -0.6985, -0.3922), (-0.4571, -0.7855, -0.3744), (0.3099, -0.9536, 0.2631), (0.2342, -0.9772, 0.1348), (0.3698, -0.8917, 0.1297), (0.1563, -1.012, -5.573e-05), (0.3093, -0.952, -2.264e-06), (0.4638, -0.9015, -3.154e-05), (0.0686, -0.9938, -0.1372), (0.2375, -1.01, -0.1468), (0.3882, -0.925, -0.1419), (0.5408, -0.8639, -0.1404), (-0.01532, -0.9334, -0.2577), (0.144, -0.9901, -0.2877), (0.3155, -0.9709, -0.2978), (0.4202, -0.799, -0.2597), (0.5786, -0.7696, -0.2658), (-0.0946, -0.9317, -0.3858), (0.05117, -0.9215, -0.4017), (0.2105, -0.9146, -0.4208), (0.354, -0.8322, -0.4056), (0.5108, -0.792, -0.4101), (0.6124, -0.6849, -0.3785), (0.9724, -1.507e-08, 0.2553), (1.023, -0.0809, 0.1376), (0.9881, 0.0782, 0.133), (1.008, -0.1637, -4.775e-05), (1.0, -1.567e-08, 4.669e-16), (0.9647, 0.1568, 5.193e-05), (0.9446, -0.2365, -0.1341), (0.9689, -0.08086, -0.1375), (0.9216, 0.07696, -0.1308), (0.916, 0.2294, -0.13), (0.8516, -0.2924, -0.2486), (0.9484, -0.1627, -0.2767), (0.9504, -3.324e-08, -0.2773), (0.8719, 0.1497, -0.2545), (0.8909, 0.3057, -0.26), (0.8124, -0.3585, -0.3659), (0.895, -0.2368, -0.4029), (0.9694, -0.08544, -0.4363), (0.846, 0.07471, -0.3811), (0.9054, 0.2395, -0.4076), (0.8749, 0.3857, -0.3938), (0.5607, 0.5522, -0.5695), (0.5052, 0.526, -0.7081), (0.4702, 0.6642, -0.6337), (0.4167, 0.4703, -0.8337), (0.3689, 0.5993, -0.7379), (0.3107, 0.7002, -0.6213), (0.2808, 0.3598, -0.858), (0.2589, 0.5246, -0.8378), (0.2225, 0.6849, -0.7769), (0.1681, 0.7857, -0.6519), (0.1714, 0.2785, -0.9286), (0.1323, 0.4072, -0.8566), (0.09497, 0.5538, -0.8048), (0.05193, 0.6774, -0.7122), (0.009539, 0.7777, -0.6055), (0.05974, 0.1839, -0.9223), (0.02694, 0.35, -0.996), (-0.01603, 0.4671, -0.8786), (-0.05635, 0.5785, -0.7711), (-0.09269, 0.6716, -0.658), (-0.1219, 0.7325, -0.5371), (-0.3575, 0.7149, -0.5785), (-0.3372, 0.6301, -0.6938), (-0.4615, 0.6191, -0.6012), (-0.3145, 0.5349, -0.8232), (-0.4367, 0.5134, -0.7066), (-0.5715, 0.5132, -0.623), (-0.2521, 0.3735, -0.8472), (-0.4181, 0.4075, -0.8362), (-0.5471, 0.3975, -0.7295), (-0.7019, 0.4065, -0.658), (-0.2172, 0.2554, -0.9518), (-0.3544, 0.2575, -0.8762), (-0.5004, 0.2631, -0.8097), (-0.6095, 0.251, -0.691), (-0.6961, 0.2355, -0.5719), (-0.1607, 0.1168, -0.9472), (-0.2989, 0.1231, -0.9181), (-0.4558, 0.131, -0.8914), (-0.5721, 0.1262, -0.7771), (-0.6634, 0.1186, -0.6541), (-0.7231, 0.1087, -0.5288), (-0.807, -0.1217, -0.5908), (-0.6992, -0.1252, -0.6896), (-0.7322, -0.2479, -0.6018), (-0.5663, -0.1249, -0.7692), (-0.6484, -0.2671, -0.7352), (-0.691, -0.4002, -0.6478), (-0.468, -0.1346, -0.9152), (-0.486, -0.2555, -0.7864), (-0.5578, -0.4053, -0.7438), (-0.5533, -0.4969, -0.6031), (-0.3134, -0.1291, -0.9622), (-0.3582, -0.2602, -0.8855), (-0.4049, -0.3947, -0.8098), (-0.4475, -0.526, -0.724), (-0.4546, -0.61, -0.5922), (-0.1683, -0.1223, -0.9907), (-0.2172, -0.2553, -0.9516), (-0.269, -0.3982, -0.9034), (-0.3143, -0.5345, -0.8227), (-0.3431, -0.6409, -0.7058), (-0.3657, -0.7312, -0.5918), (0.7563, 0.3923, -0.6169), (0.7029, 0.219, -0.573), (0.64, 0.31, -0.6903), (0.7272, 0.07553, -0.5928), (0.6726, 0.1629, -0.7255), (0.5567, 0.2426, -0.8056), (0.7734, -0.08027, -0.6307), (0.7172, -4.82e-07, -0.7737), (0.5912, 0.08585, -0.8555), (0.4349, 0.158, -0.8699), (0.7287, -0.227, -0.5941), (0.7098, -0.1718, -0.7657), (0.5804, -0.08431, -0.84), (0.461, -7.38e-07, -0.9219), (0.3269, 0.07915, -0.955), (0.6875, -0.3569, -0.5605), (0.6178, -0.2994, -0.6664), (0.5189, -0.2264, -0.751), (0.4227, -0.1537, -0.8457), (0.3149, -0.07631, -0.9202), (0.1972, -5.632e-07, -0.9403), (-0.1342, -0.8087, -0.5934), (-0.09698, -0.7038, -0.6896), (0.01005, -0.8118, -0.6322), (-0.05977, -0.6156, -0.8206), (0.05191, -0.6771, -0.7119), (0.1692, -0.7908, -0.6561), (-0.01643, -0.481, -0.9046), (0.09788, -0.5706, -0.8291), (0.2129, -0.6551, -0.7431), (0.3037, -0.6845, -0.6073), (0.0264, -0.3434, -0.9776), (0.1417, -0.4361, -0.917), (0.2576, -0.5219, -0.8335), (0.3737, -0.6072, -0.7475), (0.4684, -0.6617, -0.6313), (0.06325, -0.1947, -0.9752), (0.1712, -0.278, -0.9272), (0.292, -0.3742, -0.8922), (0.4078, -0.4602, -0.8157), (0.5101, -0.5312, -0.715), (0.5988, -0.5901, -0.6087)], [], [(0, 19, 18), (1, 25, 39), (0, 18, 53), (0, 53, 67), (0, 67, 40), (1, 39, 88), (2, 32, 102), (3, 60, 116), (4, 74, 130), (5, 81, 144), (1, 88, 103), (2, 102, 117), (3, 116, 131), (4, 130, 145), (5, 144, 89), (6, 158, 193), (7, 165, 207), (8, 172, 214), (9, 179, 221), (10, 186, 194), (200, 215, 11), (199, 222, 200), (198, 223, 199), (197, 225, 198), (196, 228, 197), (195, 232, 196), (194, 237, 195), (200, 222, 215), (222, 216, 215), (199, 223, 222), (223, 224, 222), (222, 224, 216), (224, 217, 216), (198, 225, 223), (225, 226, 223), (223, 226, 224), (226, 227, 224), (224, 227, 217), (227, 218, 217), (197, 228, 225), (228, 229, 225), (225, 229, 226), (229, 230, 226), (226, 230, 227), (230, 231, 227), (227, 231, 218), (231, 219, 218), (196, 232, 228), (232, 233, 228), (228, 233, 229), (233, 234, 229), (229, 234, 230), (234, 235, 230), (230, 235, 231), (235, 236, 231), (231, 236, 219), (236, 220, 219), (195, 237, 232), (237, 238, 232), (232, 238, 233), (238, 239, 233), (233, 239, 234), (239, 240, 234), (234, 240, 235), (240, 241, 235), (235, 241, 236), (241, 242, 236), (236, 242, 220), (242, 221, 220), (194, 186, 237), (186, 185, 237), (237, 185, 238), (185, 184, 238), (238, 184, 239), (184, 183, 239), (239, 183, 240), (183, 182, 240), (240, 182, 241), (182, 181, 241), (241, 181, 242), (181, 180, 242), (242, 180, 221), (180, 9, 221), (215, 208, 11), (216, 243, 215), (217, 244, 216), (218, 246, 217), (219, 249, 218), (220, 253, 219), (221, 258, 220), (215, 243, 208), (243, 209, 208), (216, 244, 243), (244, 245, 243), (243, 245, 209), (245, 210, 209), (217, 246, 244), (246, 247, 244), (244, 247, 245), (247, 248, 245), (245, 248, 210), (248, 211, 210), (218, 249, 246), (249, 250, 246), (246, 250, 247), (250, 251, 247), (247, 251, 248), (251, 252, 248), (248, 252, 211), (252, 212, 211), (219, 253, 249), (253, 254, 249), (249, 254, 250), (254, 255, 250), (250, 255, 251), (255, 256, 251), (251, 256, 252), (256, 257, 252), (252, 257, 212), (257, 213, 212), (220, 258, 253), (258, 259, 253), (253, 259, 254), (259, 260, 254), (254, 260, 255), (260, 261, 255), (255, 261, 256), (261, 262, 256), (256, 262, 257), (262, 263, 257), (257, 263, 213), (263, 214, 213), (221, 179, 258), (179, 178, 258), (258, 178, 259), (178, 177, 259), (259, 177, 260), (177, 176, 260), (260, 176, 261), (176, 175, 261), (261, 175, 262), (175, 174, 262), (262, 174, 263), (174, 173, 263), (263, 173, 214), (173, 8, 214), (208, 201, 11), (209, 264, 208), (210, 265, 209), (211, 267, 210), (212, 270, 211), (213, 274, 212), (214, 279, 213), (208, 264, 201), (264, 202, 201), (209, 265, 264), (265, 266, 264), (264, 266, 202), (266, 203, 202), (210, 267, 265), (267, 268, 265), (265, 268, 266), (268, 269, 266), (266, 269, 203), (269, 204, 203), (211, 270, 267), (270, 271, 267), (267, 271, 268), (271, 272, 268), (268, 272, 269), (272, 273, 269), (269, 273, 204), (273, 205, 204), (212, 274, 270), (274, 275, 270), (270, 275, 271), (275, 276, 271), (271, 276, 272), (276, 277, 272), (272, 277, 273), (277, 278, 273), (273, 278, 205), (278, 206, 205), (213, 279, 274), (279, 280, 274), (274, 280, 275), (280, 281, 275), (275, 281, 276), (281, 282, 276), (276, 282, 277), (282, 283, 277), (277, 283, 278), (283, 284, 278), (278, 284, 206), (284, 207, 206), (214, 172, 279), (172, 171, 279), (279, 171, 280), (171, 170, 280), (280, 170, 281), (170, 169, 281), (281, 169, 282), (169, 168, 282), (282, 168, 283), (168, 167, 283), (283, 167, 284), (167, 166, 284), (284, 166, 207), (166, 7, 207), (201, 187, 11), (202, 285, 201), (203, 286, 202), (204, 288, 203), (205, 291, 204), (206, 295, 205), (207, 300, 206), (201, 285, 187), (285, 188, 187), (202, 286, 285), (286, 287, 285), (285, 287, 188), (287, 189, 188), (203, 288, 286), (288, 289, 286), (286, 289, 287), (289, 290, 287), (287, 290, 189), (290, 190, 189), (204, 291, 288), (291, 292, 288), (288, 292, 289), (292, 293, 289), (289, 293, 290), (293, 294, 290), (290, 294, 190), (294, 191, 190), (205, 295, 291), (295, 296, 291), (291, 296, 292), (296, 297, 292), (292, 297, 293), (297, 298, 293), (293, 298, 294), (298, 299, 294), (294, 299, 191), (299, 192, 191), (206, 300, 295), (300, 301, 295), (295, 301, 296), (301, 302, 296), (296, 302, 297), (302, 303, 297), (297, 303, 298), (303, 304, 298), (298, 304, 299), (304, 305, 299), (299, 305, 192), (305, 193, 192), (207, 165, 300), (165, 164, 300), (300, 164, 301), (164, 163, 301), (301, 163, 302), (163, 162, 302), (302, 162, 303), (162, 161, 303), (303, 161, 304), (161, 160, 304), (304, 160, 305), (160, 159, 305), (305, 159, 193), (159, 6, 193), (187, 200, 11), (188, 306, 187), (189, 307, 188), (190, 309, 189), (191, 312, 190), (192, 316, 191), (193, 321, 192), (187, 306, 200), (306, 199, 200), (188, 307, 306), (307, 308, 306), (306, 308, 199), (308, 198, 199), (189, 309, 307), (309, 310, 307), (307, 310, 308), (310, 311, 308), (308, 311, 198), (311, 197, 198), (190, 312, 309), (312, 313, 309), (309, 313, 310), (313, 314, 310), (310, 314, 311), (314, 315, 311), (311, 315, 197), (315, 196, 197), (191, 316, 312), (316, 317, 312), (312, 317, 313), (317, 318, 313), (313, 318, 314), (318, 319, 314), (314, 319, 315), (319, 320, 315), (315, 320, 196), (320, 195, 196), (192, 321, 316), (321, 322, 316), (316, 322, 317), (322, 323, 317), (317, 323, 318), (323, 324, 318), (318, 324, 319), (324, 325, 319), (319, 325, 320), (325, 326, 320), (320, 326, 195), (326, 194, 195), (193, 158, 321), (158, 157, 321), (321, 157, 322), (157, 156, 322), (322, 156, 323), (156, 155, 323), (323, 155, 324), (155, 154, 324), (324, 154, 325), (154, 153, 325), (325, 153, 326), (153, 152, 326), (326, 152, 194), (152, 10, 194), (95, 186, 10), (94, 327, 95), (93, 328, 94), (92, 330, 93), (91, 333, 92), (90, 337, 91), (89, 342, 90), (95, 327, 186), (327, 185, 186), (94, 328, 327), (328, 329, 327), (327, 329, 185), (329, 184, 185), (93, 330, 328), (330, 331, 328), (328, 331, 329), (331, 332, 329), (329, 332, 184), (332, 183, 184), (92, 333, 330), (333, 334, 330), (330, 334, 331), (334, 335, 331), (331, 335, 332), (335, 336, 332), (332, 336, 183), (336, 182, 183), (91, 337, 333), (337, 338, 333), (333, 338, 334), (338, 339, 334), (334, 339, 335), (339, 340, 335), (335, 340, 336), (340, 341, 336), (336, 341, 182), (341, 181, 182), (90, 342, 337), (342, 343, 337), (337, 343, 338), (343, 344, 338), (338, 344, 339), (344, 345, 339), (339, 345, 340), (345, 346, 340), (340, 346, 341), (346, 347, 341), (341, 347, 181), (347, 180, 181), (89, 144, 342), (144, 143, 342), (342, 143, 343), (143, 142, 343), (343, 142, 344), (142, 141, 344), (344, 141, 345), (141, 140, 345), (345, 140, 346), (140, 139, 346), (346, 139, 347), (139, 138, 347), (347, 138, 180), (138, 9, 180), (151, 179, 9), (150, 348, 151), (149, 349, 150), (148, 351, 149), (147, 354, 148), (146, 358, 147), (145, 363, 146), (151, 348, 179), (348, 178, 179), (150, 349, 348), (349, 350, 348), (348, 350, 178), (350, 177, 178), (149, 351, 349), (351, 352, 349), (349, 352, 350), (352, 353, 350), (350, 353, 177), (353, 176, 177), (148, 354, 351), (354, 355, 351), (351, 355, 352), (355, 356, 352), (352, 356, 353), (356, 357, 353), (353, 357, 176), (357, 175, 176), (147, 358, 354), (358, 359, 354), (354, 359, 355), (359, 360, 355), (355, 360, 356), (360, 361, 356), (356, 361, 357), (361, 362, 357), (357, 362, 175), (362, 174, 175), (146, 363, 358), (363, 364, 358), (358, 364, 359), (364, 365, 359), (359, 365, 360), (365, 366, 360), (360, 366, 361), (366, 367, 361), (361, 367, 362), (367, 368, 362), (362, 368, 174), (368, 173, 174), (145, 130, 363), (130, 129, 363), (363, 129, 364), (129, 128, 364), (364, 128, 365), (128, 127, 365), (365, 127, 366), (127, 126, 366), (366, 126, 367), (126, 125, 367), (367, 125, 368), (125, 124, 368), (368, 124, 173), (124, 8, 173), (137, 172, 8), (136, 369, 137), (135, 370, 136), (134, 372, 135), (133, 375, 134), (132, 379, 133), (131, 384, 132), (137, 369, 172), (369, 171, 172), (136, 370, 369), (370, 371, 369), (369, 371, 171), (371, 170, 171), (135, 372, 370), (372, 373, 370), (370, 373, 371), (373, 374, 371), (371, 374, 170), (374, 169, 170), (134, 375, 372), (375, 376, 372), (372, 376, 373), (376, 377, 373), (373, 377, 374), (377, 378, 374), (374, 378, 169), (378, 168, 169), (133, 379, 375), (379, 380, 375), (375, 380, 376), (380, 381, 376), (376, 381, 377), (381, 382, 377), (377, 382, 378), (382, 383, 378), (378, 383, 168), (383, 167, 168), (132, 384, 379), (384, 385, 379), (379, 385, 380), (385, 386, 380), (380, 386, 381), (386, 387, 381), (381, 387, 382), (387, 388, 382), (382, 388, 383), (388, 389, 383), (383, 389, 167), (389, 166, 167), (131, 116, 384), (116, 115, 384), (384, 115, 385), (115, 114, 385), (385, 114, 386), (114, 113, 386), (386, 113, 387), (113, 112, 387), (387, 112, 388), (112, 111, 388), (388, 111, 389), (111, 110, 389), (389, 110, 166), (110, 7, 166), (123, 165, 7), (122, 390, 123), (121, 391, 122), (120, 393, 121), (119, 396, 120), (118, 400, 119), (117, 405, 118), (123, 390, 165), (390, 164, 165), (122, 391, 390), (391, 392, 390), (390, 392, 164), (392, 163, 164), (121, 393, 391), (393, 394, 391), (391, 394, 392), (394, 395, 392), (392, 395, 163), (395, 162, 163), (120, 396, 393), (396, 397, 393), (393, 397, 394), (397, 398, 394), (394, 398, 395), (398, 399, 395), (395, 399, 162), (399, 161, 162), (119, 400, 396), (400, 401, 396), (396, 401, 397), (401, 402, 397), (397, 402, 398), (402, 403, 398), (398, 403, 399), (403, 404, 399), (399, 404, 161), (404, 160, 161), (118, 405, 400), (405, 406, 400), (400, 406, 401), (406, 407, 401), (401, 407, 402), (407, 408, 402), (402, 408, 403), (408, 409, 403), (403, 409, 404), (409, 410, 404), (404, 410, 160), (410, 159, 160), (117, 102, 405), (102, 101, 405), (405, 101, 406), (101, 100, 406), (406, 100, 407), (100, 99, 407), (407, 99, 408), (99, 98, 408), (408, 98, 409), (98, 97, 409), (409, 97, 410), (97, 96, 410), (410, 96, 159), (96, 6, 159), (109, 158, 6), (108, 411, 109), (107, 412, 108), (106, 414, 107), (105, 417, 106), (104, 421, 105), (103, 426, 104), (109, 411, 158), (411, 157, 158), (108, 412, 411), (412, 413, 411), (411, 413, 157), (413, 156, 157), (107, 414, 412), (414, 415, 412), (412, 415, 413), (415, 416, 413), (413, 416, 156), (416, 155, 156), (106, 417, 414), (417, 418, 414), (414, 418, 415), (418, 419, 415), (415, 419, 416), (419, 420, 416), (416, 420, 155), (420, 154, 155), (105, 421, 417), (421, 422, 417), (417, 422, 418), (422, 423, 418), (418, 423, 419), (423, 424, 419), (419, 424, 420), (424, 425, 420), (420, 425, 154), (425, 153, 154), (104, 426, 421), (426, 427, 421), (421, 427, 422), (427, 428, 422), (422, 428, 423), (428, 429, 423), (423, 429, 424), (429, 430, 424), (424, 430, 425), (430, 431, 425), (425, 431, 153), (431, 152, 153), (103, 88, 426), (88, 87, 426), (426, 87, 427), (87, 86, 427), (427, 86, 428), (86, 85, 428), (428, 85, 429), (85, 84, 429), (429, 84, 430), (84, 83, 430), (430, 83, 431), (83, 82, 431), (431, 82, 152), (82, 10, 152), (138, 151, 9), (139, 432, 138), (140, 433, 139), (141, 435, 140), (142, 438, 141), (143, 442, 142), (144, 447, 143), (138, 432, 151), (432, 150, 151), (139, 433, 432), (433, 434, 432), (432, 434, 150), (434, 149, 150), (140, 435, 433), (435, 436, 433), (433, 436, 434), (436, 437, 434), (434, 437, 149), (437, 148, 149), (141, 438, 435), (438, 439, 435), (435, 439, 436), (439, 440, 436), (436, 440, 437), (440, 441, 437), (437, 441, 148), (441, 147, 148), (142, 442, 438), (442, 443, 438), (438, 443, 439), (443, 444, 439), (439, 444, 440), (444, 445, 440), (440, 445, 441), (445, 446, 441), (441, 446, 147), (446, 146, 147), (143, 447, 442), (447, 448, 442), (442, 448, 443), (448, 449, 443), (443, 449, 444), (449, 450, 444), (444, 450, 445), (450, 451, 445), (445, 451, 446), (451, 452, 446), (446, 452, 146), (452, 145, 146), (144, 81, 447), (81, 80, 447), (447, 80, 448), (80, 79, 448), (448, 79, 449), (79, 78, 449), (449, 78, 450), (78, 77, 450), (450, 77, 451), (77, 76, 451), (451, 76, 452), (76, 75, 452), (452, 75, 145), (75, 4, 145), (124, 137, 8), (125, 453, 124), (126, 454, 125), (127, 456, 126), (128, 459, 127), (129, 463, 128), (130, 468, 129), (124, 453, 137), (453, 136, 137), (125, 454, 453), (454, 455, 453), (453, 455, 136), (455, 135, 136), (126, 456, 454), (456, 457, 454), (454, 457, 455), (457, 458, 455), (455, 458, 135), (458, 134, 135), (127, 459, 456), (459, 460, 456), (456, 460, 457), (460, 461, 457), (457, 461, 458), (461, 462, 458), (458, 462, 134), (462, 133, 134), (128, 463, 459), (463, 464, 459), (459, 464, 460), (464, 465, 460), (460, 465, 461), (465, 466, 461), (461, 466, 462), (466, 467, 462), (462, 467, 133), (467, 132, 133), (129, 468, 463), (468, 469, 463), (463, 469, 464), (469, 470, 464), (464, 470, 465), (470, 471, 465), (465, 471, 466), (471, 472, 466), (466, 472, 467), (472, 473, 467), (467, 473, 132), (473, 131, 132), (130, 74, 468), (74, 73, 468), (468, 73, 469), (73, 72, 469), (469, 72, 470), (72, 71, 470), (470, 71, 471), (71, 70, 471), (471, 70, 472), (70, 69, 472), (472, 69, 473), (69, 68, 473), (473, 68, 131), (68, 3, 131), (110, 123, 7), (111, 474, 110), (112, 475, 111), (113, 477, 112), (114, 480, 113), (115, 484, 114), (116, 489, 115), (110, 474, 123), (474, 122, 123), (111, 475, 474), (475, 476, 474), (474, 476, 122), (476, 121, 122), (112, 477, 475), (477, 478, 475), (475, 478, 476), (478, 479, 476), (476, 479, 121), (479, 120, 121), (113, 480, 477), (480, 481, 477), (477, 481, 478), (481, 482, 478), (478, 482, 479), (482, 483, 479), (479, 483, 120), (483, 119, 120), (114, 484, 480), (484, 485, 480), (480, 485, 481), (485, 486, 481), (481, 486, 482), (486, 487, 482), (482, 487, 483), (487, 488, 483), (483, 488, 119), (488, 118, 119), (115, 489, 484), (489, 490, 484), (484, 490, 485), (490, 491, 485), (485, 491, 486), (491, 492, 486), (486, 492, 487), (492, 493, 487), (487, 493, 488), (493, 494, 488), (488, 494, 118), (494, 117, 118), (116, 60, 489), (60, 59, 489), (489, 59, 490), (59, 58, 490), (490, 58, 491), (58, 57, 491), (491, 57, 492), (57, 56, 492), (492, 56, 493), (56, 55, 493), (493, 55, 494), (55, 54, 494), (494, 54, 117), (54, 2, 117), (96, 109, 6), (97, 495, 96), (98, 496, 97), (99, 498, 98), (100, 501, 99), (101, 505, 100), (102, 510, 101), (96, 495, 109), (495, 108, 109), (97, 496, 495), (496, 497, 495), (495, 497, 108), (497, 107, 108), (98, 498, 496), (498, 499, 496), (496, 499, 497), (499, 500, 497), (497, 500, 107), (500, 106, 107), (99, 501, 498), (501, 502, 498), (498, 502, 499), (502, 503, 499), (499, 503, 500), (503, 504, 500), (500, 504, 106), (504, 105, 106), (100, 505, 501), (505, 506, 501), (501, 506, 502), (506, 507, 502), (502, 507, 503), (507, 508, 503), (503, 508, 504), (508, 509, 504), (504, 509, 105), (509, 104, 105), (101, 510, 505), (510, 511, 505), (505, 511, 506), (511, 512, 506), (506, 512, 507), (512, 513, 507), (507, 513, 508), (513, 514, 508), (508, 514, 509), (514, 515, 509), (509, 515, 104), (515, 103, 104), (102, 32, 510), (32, 31, 510), (510, 31, 511), (31, 30, 511), (511, 30, 512), (30, 29, 512), (512, 29, 513), (29, 28, 513), (513, 28, 514), (28, 27, 514), (514, 27, 515), (27, 26, 515), (515, 26, 103), (26, 1, 103), (82, 95, 10), (83, 516, 82), (84, 517, 83), (85, 519, 84), (86, 522, 85), (87, 526, 86), (88, 531, 87), (82, 516, 95), (516, 94, 95), (83, 517, 516), (517, 518, 516), (516, 518, 94), (518, 93, 94), (84, 519, 517), (519, 520, 517), (517, 520, 518), (520, 521, 518), (518, 521, 93), (521, 92, 93), (85, 522, 519), (522, 523, 519), (519, 523, 520), (523, 524, 520), (520, 524, 521), (524, 525, 521), (521, 525, 92), (525, 91, 92), (86, 526, 522), (526, 527, 522), (522, 527, 523), (527, 528, 523), (523, 528, 524), (528, 529, 524), (524, 529, 525), (529, 530, 525), (525, 530, 91), (530, 90, 91), (87, 531, 526), (531, 532, 526), (526, 532, 527), (532, 533, 527), (527, 533, 528), (533, 534, 528), (528, 534, 529), (534, 535, 529), (529, 535, 530), (535, 536, 530), (530, 536, 90), (536, 89, 90), (88, 39, 531), (39, 38, 531), (531, 38, 532), (38, 37, 532), (532, 37, 533), (37, 36, 533), (533, 36, 534), (36, 35, 534), (534, 35, 535), (35, 34, 535), (535, 34, 536), (34, 33, 536), (536, 33, 89), (33, 5, 89), (46, 81, 5), (45, 537, 46), (44, 538, 45), (43, 540, 44), (42, 543, 43), (41, 547, 42), (40, 552, 41), (46, 537, 81), (537, 80, 81), (45, 538, 537), (538, 539, 537), (537, 539, 80), (539, 79, 80), (44, 540, 538), (540, 541, 538), (538, 541, 539), (541, 542, 539), (539, 542, 79), (542, 78, 79), (43, 543, 540), (543, 544, 540), (540, 544, 541), (544, 545, 541), (541, 545, 542), (545, 546, 542), (542, 546, 78), (546, 77, 78), (42, 547, 543), (547, 548, 543), (543, 548, 544), (548, 549, 544), (544, 549, 545), (549, 550, 545), (545, 550, 546), (550, 551, 546), (546, 551, 77), (551, 76, 77), (41, 552, 547), (552, 553, 547), (547, 553, 548), (553, 554, 548), (548, 554, 549), (554, 555, 549), (549, 555, 550), (555, 556, 550), (550, 556, 551), (556, 557, 551), (551, 557, 76), (557, 75, 76), (40, 67, 552), (67, 66, 552), (552, 66, 553), (66, 65, 553), (553, 65, 554), (65, 64, 554), (554, 64, 555), (64, 63, 555), (555, 63, 556), (63, 62, 556), (556, 62, 557), (62, 61, 557), (557, 61, 75), (61, 4, 75), (61, 74, 4), (62, 558, 61), (63, 559, 62), (64, 561, 63), (65, 564, 64), (66, 568, 65), (67, 573, 66), (61, 558, 74), (558, 73, 74), (62, 559, 558), (559, 560, 558), (558, 560, 73), (560, 72, 73), (63, 561, 559), (561, 562, 559), (559, 562, 560), (562, 563, 560), (560, 563, 72), (563, 71, 72), (64, 564, 561), (564, 565, 561), (561, 565, 562), (565, 566, 562), (562, 566, 563), (566, 567, 563), (563, 567, 71), (567, 70, 71), (65, 568, 564), (568, 569, 564), (564, 569, 565), (569, 570, 565), (565, 570, 566), (570, 571, 566), (566, 571, 567), (571, 572, 567), (567, 572, 70), (572, 69, 70), (66, 573, 568), (573, 574, 568), (568, 574, 569), (574, 575, 569), (569, 575, 570), (575, 576, 570), (570, 576, 571), (576, 577, 571), (571, 577, 572), (577, 578, 572), (572, 578, 69), (578, 68, 69), (67, 53, 573), (53, 52, 573), (573, 52, 574), (52, 51, 574), (574, 51, 575), (51, 50, 575), (575, 50, 576), (50, 49, 576), (576, 49, 577), (49, 48, 577), (577, 48, 578), (48, 47, 578), (578, 47, 68), (47, 3, 68), (47, 60, 3), (48, 579, 47), (49, 580, 48), (50, 582, 49), (51, 585, 50), (52, 589, 51), (53, 594, 52), (47, 579, 60), (579, 59, 60), (48, 580, 579), (580, 581, 579), (579, 581, 59), (581, 58, 59), (49, 582, 580), (582, 583, 580), (580, 583, 581), (583, 584, 581), (581, 584, 58), (584, 57, 58), (50, 585, 582), (585, 586, 582), (582, 586, 583), (586, 587, 583), (583, 587, 584), (587, 588, 584), (584, 588, 57), (588, 56, 57), (51, 589, 585), (589, 590, 585), (585, 590, 586), (590, 591, 586), (586, 591, 587), (591, 592, 587), (587, 592, 588), (592, 593, 588), (588, 593, 56), (593, 55, 56), (52, 594, 589), (594, 595, 589), (589, 595, 590), (595, 596, 590), (590, 596, 591), (596, 597, 591), (591, 597, 592), (597, 598, 592), (592, 598, 593), (598, 599, 593), (593, 599, 55), (599, 54, 55), (53, 18, 594), (18, 17, 594), (594, 17, 595), (17, 16, 595), (595, 16, 596), (16, 15, 596), (596, 15, 597), (15, 14, 597), (597, 14, 598), (14, 13, 598), (598, 13, 599), (13, 12, 599), (599, 12, 54), (12, 2, 54), (33, 46, 5), (34, 600, 33), (35, 601, 34), (36, 603, 35), (37, 606, 36), (38, 610, 37), (39, 615, 38), (33, 600, 46), (600, 45, 46), (34, 601, 600), (601, 602, 600), (600, 602, 45), (602, 44, 45), (35, 603, 601), (603, 604, 601), (601, 604, 602), (604, 605, 602), (602, 605, 44), (605, 43, 44), (36, 606, 603), (606, 607, 603), (603, 607, 604), (607, 608, 604), (604, 608, 605), (608, 609, 605), (605, 609, 43), (609, 42, 43), (37, 610, 606), (610, 611, 606), (606, 611, 607), (611, 612, 607), (607, 612, 608), (612, 613, 608), (608, 613, 609), (613, 614, 609), (609, 614, 42), (614, 41, 42), (38, 615, 610), (615, 616, 610), (610, 616, 611), (616, 617, 611), (611, 617, 612), (617, 618, 612), (612, 618, 613), (618, 619, 613), (613, 619, 614), (619, 620, 614), (614, 620, 41), (620, 40, 41), (39, 25, 615), (25, 24, 615), (615, 24, 616), (24, 23, 616), (616, 23, 617), (23, 22, 617), (617, 22, 618), (22, 21, 618), (618, 21, 619), (21, 20, 619), (619, 20, 620), (20, 19, 620), (620, 19, 40), (19, 0, 40), (12, 32, 2), (13, 621, 12), (14, 622, 13), (15, 624, 14), (16, 627, 15), (17, 631, 16), (18, 636, 17), (12, 621, 32), (621, 31, 32), (13, 622, 621), (622, 623, 621), (621, 623, 31), (623, 30, 31), (14, 624, 622), (624, 625, 622), (622, 625, 623), (625, 626, 623), (623, 626, 30), (626, 29, 30), (15, 627, 624), (627, 628, 624), (624, 628, 625), (628, 629, 625), (625, 629, 626), (629, 630, 626), (626, 630, 29), (630, 28, 29), (16, 631, 627), (631, 632, 627), (627, 632, 628), (632, 633, 628), (628, 633, 629), (633, 634, 629), (629, 634, 630), (634, 635, 630), (630, 635, 28), (635, 27, 28), (17, 636, 631), (636, 637, 631), (631, 637, 632), (637, 638, 632), (632, 638, 633), (638, 639, 633), (633, 639, 634), (639, 640, 634), (634, 640, 635), (640, 641, 635), (635, 641, 27), (641, 26, 27), (18, 19, 636), (19, 20, 636), (636, 20, 637), (20, 21, 637), (637, 21, 638), (21, 22, 638), (638, 22, 639), (22, 23, 639), (639, 23, 640), (23, 24, 640), (640, 24, 641), (24, 25, 641), (641, 25, 26), (25, 1, 26)])
me_icosphere_001.materials.append(mat_material_001)
me_icosphere_001.use_remesh_preserve_volume = False
me_icosphere_001.use_remesh_preserve_attributes = False
me_icosphere_001.use_mirror_vertex_groups = False
me_icosphere_001.update()

# ---- objects
ob_torus = bpy.data.objects.new('Torus', me_torus)
ob_icosphere = bpy.data.objects.new('Icosphere', me_icosphere_001)
ob_lamp = bpy.data.objects.new('Lamp', light_lamp)
ob_camera = bpy.data.objects.new('Camera', cam_camera)

# ---- transforms, parenting, visibility, modifiers, constraints
ob_torus.location = (0.009305, 0.0001614, -0.003156)
ob_torus.rotation_euler = (-0.3316, 0.1745, 0.0)
ob_torus.scale = (2.334, 2.334, 0.4202)
ob_torus.lineart.crease_threshold = 0.0
_m = ob_torus.modifiers.new('Displace', 'DISPLACE')
_m.strength = 0.3
ob_icosphere.location = (0.0, 0.0, 0.0)
ob_icosphere.lineart.crease_threshold = 0.0
ob_lamp.location = (4.076, 1.005, 5.904)
ob_lamp.rotation_euler = (0.6503, 0.05522, 1.866)
ob_lamp.lock_rotations_4d = False
ob_lamp.empty_display_type = 'ARROWS'
ob_lamp.color = (0.0, 0.0, 0.0, 0.0)
ob_lamp.lineart.crease_threshold = 0.0
ob_camera.location = (7.481, -6.508, 5.344)
ob_camera.rotation_euler = (1.109, 0.01082, 0.8149)
ob_camera.lock_rotations_4d = False
ob_camera.empty_display_type = 'ARROWS'
ob_camera.color = (0.0, 0.0, 0.0, 0.0)
ob_camera.display_type = 'WIRE'
ob_camera.lineart.crease_threshold = 0.0

# ---- collection membership
col_collection_1.objects.link(ob_torus)
col_collection_1.objects.link(ob_icosphere)
col_collection_1.objects.link(ob_lamp)
col_collection_1.objects.link(ob_camera)

# ---- scene / render settings (as saved in the file)
scene.camera = ob_camera
scene.frame_start = 1; scene.frame_end = 250; scene.frame_set(0)
scene.render.engine = 'BLENDER_EEVEE_NEXT'
scene.render.resolution_percentage = 50
scene.render.dither_intensity = 0.0
scene.cycles.use_denoising = False
scene.cycles.samples = 10
scene.cycles.sampling_pattern = 'TABULATED_SOBOL'
scene.cycles.light_sampling_threshold = 0.0
scene.cycles.use_adaptive_sampling = False
scene.cycles.use_light_tree = False
scene.cycles.blur_glossy = 0.0
scene.cycles.pixel_filter_type = 'GAUSSIAN'
scene.cycles.sample_clamp_indirect = 0.0
scene.view_settings.view_transform = 'Standard'
bpy.context.view_layer.update()
